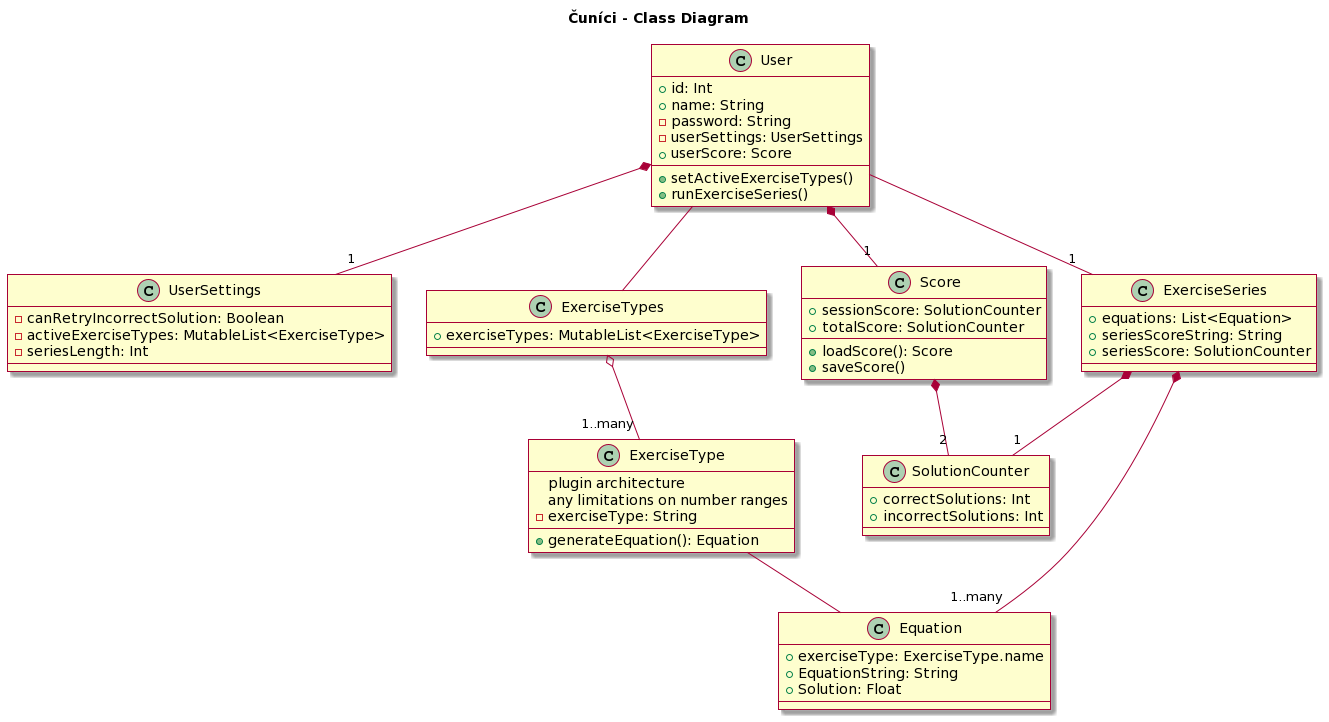

The diagram above was rendered by PlantUML. Its source (embedded in the PNG):
@startuml
skin rose

title Čuníci - Class Diagram


class User {
+ id: Int
+ name: String
- password: String
- userSettings: UserSettings
+ userScore: Score
+ setActiveExerciseTypes()
+ runExerciseSeries()
}

class UserSettings {
- canRetryIncorrectSolution: Boolean
- activeExerciseTypes: MutableList<ExerciseType>
- seriesLength: Int
}


class Score {
+ sessionScore: SolutionCounter
+ totalScore: SolutionCounter
+ loadScore(): Score
+ saveScore()
}

class SolutionCounter {
+ correctSolutions: Int
+ incorrectSolutions: Int
}

class ExerciseType {
plugin architecture
any limitations on number ranges
- exerciseType: String
+ generateEquation(): Equation
}

class ExerciseTypes {
+ exerciseTypes: MutableList<ExerciseType>
}

class Equation {
+ exerciseType: ExerciseType.name
+ EquationString: String
+ Solution: Float
}

class ExerciseSeries {
+ equations: List<Equation>
+ seriesScoreString: String
+ seriesScore: SolutionCounter
}

User *-- "1" UserSettings
User *-- "1" Score
Score *-- "2" SolutionCounter
User -- "1" ExerciseSeries
ExerciseSeries *-- "1..many" Equation
ExerciseSeries *-- "1" SolutionCounter
User -- ExerciseTypes
ExerciseTypes o-- "1..many" ExerciseType
ExerciseType -- Equation
@enduml